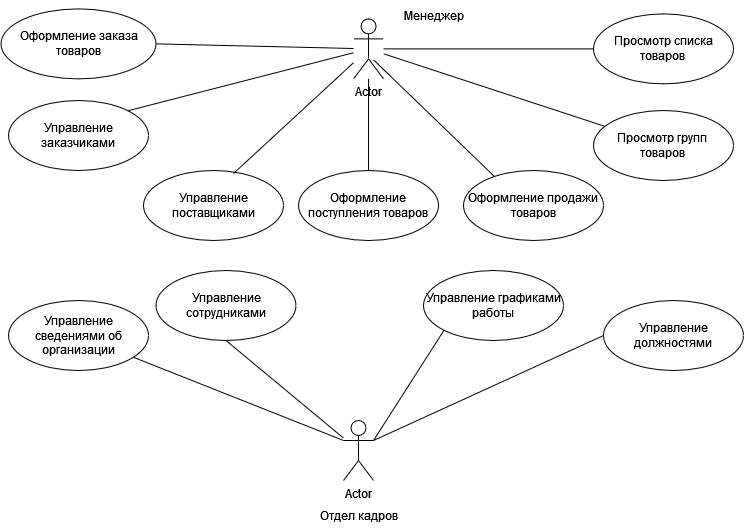

The diagram above was exported from draw.io. Its source (the exported page's mxGraphModel, read from the mxfile embedded in the PNG):
<mxGraphModel dx="1194" dy="716" grid="1" gridSize="10" guides="1" tooltips="1" connect="1" arrows="1" fold="1" page="1" pageScale="1" pageWidth="1169" pageHeight="826" background="none" math="0" shadow="0">
  <root>
    <mxCell id="0" />
    <mxCell id="1" parent="0" />
    <mxCell id="TNf5Z8Sz2Jh5wrevXViB-41" value="Actor" style="shape=umlActor;verticalLabelPosition=bottom;verticalAlign=top;html=1;" parent="1" vertex="1">
      <mxGeometry x="360.05" y="18.380000000000003" width="30" height="60" as="geometry" />
    </mxCell>
    <mxCell id="TNf5Z8Sz2Jh5wrevXViB-42" value="Actor" style="shape=umlActor;verticalLabelPosition=bottom;verticalAlign=top;html=1;" parent="1" vertex="1">
      <mxGeometry x="350" y="420" width="30" height="60" as="geometry" />
    </mxCell>
    <mxCell id="wsK9ByOiBfa8sDpIFdj--3" value="Оформление поступления товаров" style="ellipse;whiteSpace=wrap;html=1;" parent="1" vertex="1">
      <mxGeometry x="305.05" y="170" width="140" height="70" as="geometry" />
    </mxCell>
    <mxCell id="wsK9ByOiBfa8sDpIFdj--6" value="Оформление заказа товаров" style="ellipse;whiteSpace=wrap;html=1;" parent="1" vertex="1">
      <mxGeometry x="7.5" y="8.379999999999999" width="155" height="70" as="geometry" />
    </mxCell>
    <mxCell id="wsK9ByOiBfa8sDpIFdj--7" value="&lt;div&gt;Просмотр списка товаров&lt;br&gt;&lt;/div&gt;" style="ellipse;whiteSpace=wrap;html=1;" parent="1" vertex="1">
      <mxGeometry x="600" y="13.38" width="140" height="70" as="geometry" />
    </mxCell>
    <mxCell id="wsK9ByOiBfa8sDpIFdj--8" value="&lt;div&gt;Просмотр групп&amp;nbsp;&lt;/div&gt;&lt;div&gt;товаров &lt;br&gt;&lt;/div&gt;" style="ellipse;whiteSpace=wrap;html=1;" parent="1" vertex="1">
      <mxGeometry x="600" y="110" width="140" height="70" as="geometry" />
    </mxCell>
    <mxCell id="wsK9ByOiBfa8sDpIFdj--23" value="&lt;div&gt;Менеджер&lt;/div&gt;" style="text;html=1;align=center;verticalAlign=middle;resizable=0;points=[];autosize=1;strokeColor=none;fillColor=none;" parent="1" vertex="1">
      <mxGeometry x="400" width="80" height="30" as="geometry" />
    </mxCell>
    <mxCell id="wsK9ByOiBfa8sDpIFdj--25" value="Отдел кадров" style="text;html=1;align=center;verticalAlign=middle;resizable=0;points=[];autosize=1;strokeColor=none;fillColor=none;" parent="1" vertex="1">
      <mxGeometry x="315" y="500" width="100" height="30" as="geometry" />
    </mxCell>
    <mxCell id="wsK9ByOiBfa8sDpIFdj--26" value="Управление графиками работы" style="ellipse;whiteSpace=wrap;html=1;" parent="1" vertex="1">
      <mxGeometry x="430" y="270" width="140" height="70" as="geometry" />
    </mxCell>
    <mxCell id="wsK9ByOiBfa8sDpIFdj--27" value="Управление должностями" style="ellipse;whiteSpace=wrap;html=1;" parent="1" vertex="1">
      <mxGeometry x="610" y="300" width="140" height="70" as="geometry" />
    </mxCell>
    <mxCell id="wsK9ByOiBfa8sDpIFdj--28" value="Управление сотрудниками" style="ellipse;whiteSpace=wrap;html=1;" parent="1" vertex="1">
      <mxGeometry x="162.5" y="270" width="140" height="70" as="geometry" />
    </mxCell>
    <mxCell id="wsK9ByOiBfa8sDpIFdj--29" value="Оформление продажи товаров" style="ellipse;whiteSpace=wrap;html=1;" parent="1" vertex="1">
      <mxGeometry x="470" y="170" width="140" height="70" as="geometry" />
    </mxCell>
    <mxCell id="wsK9ByOiBfa8sDpIFdj--33" value="Управление сведениями об организации" style="ellipse;whiteSpace=wrap;html=1;" parent="1" vertex="1">
      <mxGeometry x="15" y="300" width="140" height="70" as="geometry" />
    </mxCell>
    <mxCell id="wsK9ByOiBfa8sDpIFdj--48" value="Управление заказчиками" style="ellipse;whiteSpace=wrap;html=1;" parent="1" vertex="1">
      <mxGeometry x="15" y="100" width="140" height="70" as="geometry" />
    </mxCell>
    <mxCell id="wsK9ByOiBfa8sDpIFdj--49" value="Управление поставщиками" style="ellipse;whiteSpace=wrap;html=1;" parent="1" vertex="1">
      <mxGeometry x="150" y="170" width="140" height="70" as="geometry" />
    </mxCell>
    <mxCell id="fDel3tof_uO1-oGqYFEe-5" value="" style="endArrow=none;html=1;rounded=0;entryX=0.5;entryY=0;entryDx=0;entryDy=0;" parent="1" source="TNf5Z8Sz2Jh5wrevXViB-41" target="wsK9ByOiBfa8sDpIFdj--3" edge="1">
      <mxGeometry width="50" height="50" relative="1" as="geometry">
        <mxPoint x="300" y="350" as="sourcePoint" />
        <mxPoint x="350" y="300" as="targetPoint" />
      </mxGeometry>
    </mxCell>
    <mxCell id="fDel3tof_uO1-oGqYFEe-6" value="" style="endArrow=none;html=1;rounded=0;" parent="1" source="TNf5Z8Sz2Jh5wrevXViB-41" target="wsK9ByOiBfa8sDpIFdj--8" edge="1">
      <mxGeometry width="50" height="50" relative="1" as="geometry">
        <mxPoint x="300" y="350" as="sourcePoint" />
        <mxPoint x="350" y="300" as="targetPoint" />
      </mxGeometry>
    </mxCell>
    <mxCell id="fDel3tof_uO1-oGqYFEe-7" value="" style="endArrow=none;html=1;rounded=0;entryX=1;entryY=0.5;entryDx=0;entryDy=0;" parent="1" target="wsK9ByOiBfa8sDpIFdj--6" edge="1">
      <mxGeometry width="50" height="50" relative="1" as="geometry">
        <mxPoint x="360" y="48" as="sourcePoint" />
        <mxPoint x="145.00190569126556" y="171.6200505225362" as="targetPoint" />
      </mxGeometry>
    </mxCell>
    <mxCell id="fDel3tof_uO1-oGqYFEe-8" value="" style="endArrow=none;html=1;rounded=0;entryX=0;entryY=0.5;entryDx=0;entryDy=0;" parent="1" source="TNf5Z8Sz2Jh5wrevXViB-41" target="wsK9ByOiBfa8sDpIFdj--7" edge="1">
      <mxGeometry width="50" height="50" relative="1" as="geometry">
        <mxPoint x="300" y="350" as="sourcePoint" />
        <mxPoint x="350" y="300" as="targetPoint" />
      </mxGeometry>
    </mxCell>
    <mxCell id="fDel3tof_uO1-oGqYFEe-9" value="" style="endArrow=none;html=1;rounded=0;entryX=0.221;entryY=0.086;entryDx=0;entryDy=0;exitX=0.667;exitY=0.683;exitDx=0;exitDy=0;exitPerimeter=0;entryPerimeter=0;" parent="1" source="TNf5Z8Sz2Jh5wrevXViB-41" target="wsK9ByOiBfa8sDpIFdj--29" edge="1">
      <mxGeometry width="50" height="50" relative="1" as="geometry">
        <mxPoint x="40" y="50" as="sourcePoint" />
        <mxPoint x="350" y="300" as="targetPoint" />
      </mxGeometry>
    </mxCell>
    <mxCell id="fDel3tof_uO1-oGqYFEe-19" value="" style="endArrow=none;html=1;rounded=0;entryX=0;entryY=0.5;entryDx=0;entryDy=0;" parent="1" target="wsK9ByOiBfa8sDpIFdj--27" edge="1">
      <mxGeometry width="50" height="50" relative="1" as="geometry">
        <mxPoint x="380" y="440" as="sourcePoint" />
        <mxPoint x="470" y="420" as="targetPoint" />
      </mxGeometry>
    </mxCell>
    <mxCell id="fDel3tof_uO1-oGqYFEe-20" value="" style="endArrow=none;html=1;rounded=0;exitX=0.5;exitY=1;exitDx=0;exitDy=0;" parent="1" source="wsK9ByOiBfa8sDpIFdj--28" target="TNf5Z8Sz2Jh5wrevXViB-42" edge="1">
      <mxGeometry width="50" height="50" relative="1" as="geometry">
        <mxPoint x="420" y="470" as="sourcePoint" />
        <mxPoint x="40" y="360" as="targetPoint" />
      </mxGeometry>
    </mxCell>
    <mxCell id="fDel3tof_uO1-oGqYFEe-21" value="" style="endArrow=none;html=1;rounded=0;entryX=0;entryY=0.3333333333333333;entryDx=0;entryDy=0;entryPerimeter=0;" parent="1" source="wsK9ByOiBfa8sDpIFdj--33" edge="1" target="TNf5Z8Sz2Jh5wrevXViB-42">
      <mxGeometry width="50" height="50" relative="1" as="geometry">
        <mxPoint x="420" y="470" as="sourcePoint" />
        <mxPoint x="220" y="570" as="targetPoint" />
      </mxGeometry>
    </mxCell>
    <mxCell id="fDel3tof_uO1-oGqYFEe-22" value="" style="endArrow=none;html=1;rounded=0;exitX=0;exitY=1;exitDx=0;exitDy=0;" parent="1" source="wsK9ByOiBfa8sDpIFdj--26" edge="1">
      <mxGeometry width="50" height="50" relative="1" as="geometry">
        <mxPoint x="420" y="380" as="sourcePoint" />
        <mxPoint x="380" y="440" as="targetPoint" />
      </mxGeometry>
    </mxCell>
    <mxCell id="a5c_sYZ6xPuqzVH80Lyi-1" value="" style="endArrow=none;html=1;rounded=0;exitX=0.643;exitY=0.043;exitDx=0;exitDy=0;exitPerimeter=0;" parent="1" source="wsK9ByOiBfa8sDpIFdj--49" target="TNf5Z8Sz2Jh5wrevXViB-41" edge="1">
      <mxGeometry width="50" height="50" relative="1" as="geometry">
        <mxPoint x="360" y="400" as="sourcePoint" />
        <mxPoint x="410" y="350" as="targetPoint" />
      </mxGeometry>
    </mxCell>
    <mxCell id="a5c_sYZ6xPuqzVH80Lyi-2" value="" style="endArrow=none;html=1;rounded=0;exitX=1;exitY=0;exitDx=0;exitDy=0;" parent="1" source="wsK9ByOiBfa8sDpIFdj--48" target="TNf5Z8Sz2Jh5wrevXViB-41" edge="1">
      <mxGeometry width="50" height="50" relative="1" as="geometry">
        <mxPoint x="360" y="400" as="sourcePoint" />
        <mxPoint x="410" y="350" as="targetPoint" />
      </mxGeometry>
    </mxCell>
  </root>
</mxGraphModel>